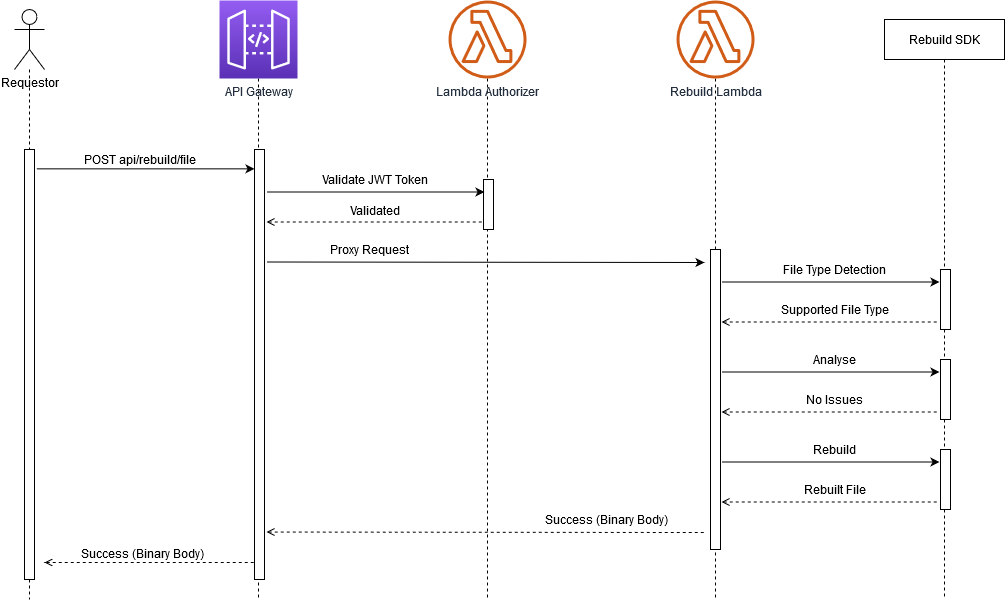

The diagram above was exported from draw.io. Its source (the exported page's mxGraphModel, read from the mxfile embedded in the PNG):
<mxGraphModel dx="1718" dy="936" grid="1" gridSize="10" guides="1" tooltips="1" connect="1" arrows="1" fold="1" page="1" pageScale="1" pageWidth="850" pageHeight="1100" math="0" shadow="0">
  <root>
    <mxCell id="0" />
    <mxCell id="1" parent="0" />
    <mxCell id="y-FXbABdXJtd_WAYa2h7-33" style="edgeStyle=orthogonalEdgeStyle;rounded=0;orthogonalLoop=1;jettySize=auto;html=1;dashed=1;endArrow=none;endFill=0;" edge="1" parent="1" source="y-FXbABdXJtd_WAYa2h7-27">
      <mxGeometry relative="1" as="geometry">
        <mxPoint x="75" y="650" as="targetPoint" />
      </mxGeometry>
    </mxCell>
    <mxCell id="y-FXbABdXJtd_WAYa2h7-27" value="Requestor" style="shape=umlActor;verticalLabelPosition=bottom;verticalAlign=top;html=1;outlineConnect=0;align=center;" vertex="1" parent="1">
      <mxGeometry x="60" y="60" width="30" height="60" as="geometry" />
    </mxCell>
    <mxCell id="y-FXbABdXJtd_WAYa2h7-34" style="edgeStyle=orthogonalEdgeStyle;rounded=0;orthogonalLoop=1;jettySize=auto;html=1;dashed=1;endArrow=none;endFill=0;" edge="1" parent="1" source="y-FXbABdXJtd_WAYa2h7-28">
      <mxGeometry relative="1" as="geometry">
        <mxPoint x="304" y="650" as="targetPoint" />
      </mxGeometry>
    </mxCell>
    <mxCell id="y-FXbABdXJtd_WAYa2h7-28" value="API Gateway" style="outlineConnect=0;fontColor=#232F3E;gradientColor=#945DF2;gradientDirection=north;fillColor=#5A30B5;strokeColor=#ffffff;dashed=0;verticalLabelPosition=bottom;verticalAlign=top;align=center;html=1;fontSize=12;fontStyle=0;aspect=fixed;shape=mxgraph.aws4.resourceIcon;resIcon=mxgraph.aws4.api_gateway;" vertex="1" parent="1">
      <mxGeometry x="265" y="51" width="78" height="78" as="geometry" />
    </mxCell>
    <mxCell id="y-FXbABdXJtd_WAYa2h7-35" style="edgeStyle=orthogonalEdgeStyle;rounded=0;orthogonalLoop=1;jettySize=auto;html=1;dashed=1;endArrow=none;endFill=0;" edge="1" parent="1" source="y-FXbABdXJtd_WAYa2h7-29">
      <mxGeometry relative="1" as="geometry">
        <mxPoint x="533" y="650" as="targetPoint" />
      </mxGeometry>
    </mxCell>
    <mxCell id="y-FXbABdXJtd_WAYa2h7-29" value="Lambda Authorizer" style="outlineConnect=0;fontColor=#232F3E;gradientColor=none;fillColor=#D05C17;strokeColor=none;dashed=0;verticalLabelPosition=bottom;verticalAlign=top;align=center;html=1;fontSize=12;fontStyle=0;aspect=fixed;pointerEvents=1;shape=mxgraph.aws4.lambda_function;" vertex="1" parent="1">
      <mxGeometry x="494" y="51" width="78" height="78" as="geometry" />
    </mxCell>
    <mxCell id="y-FXbABdXJtd_WAYa2h7-36" style="edgeStyle=orthogonalEdgeStyle;rounded=0;orthogonalLoop=1;jettySize=auto;html=1;dashed=1;endArrow=none;endFill=0;" edge="1" parent="1" source="y-FXbABdXJtd_WAYa2h7-30">
      <mxGeometry relative="1" as="geometry">
        <mxPoint x="761" y="650" as="targetPoint" />
      </mxGeometry>
    </mxCell>
    <mxCell id="y-FXbABdXJtd_WAYa2h7-30" value="Rebuild Lambda" style="outlineConnect=0;fontColor=#232F3E;gradientColor=none;fillColor=#D05C17;strokeColor=none;dashed=0;verticalLabelPosition=bottom;verticalAlign=top;align=center;html=1;fontSize=12;fontStyle=0;aspect=fixed;pointerEvents=1;shape=mxgraph.aws4.lambda_function;" vertex="1" parent="1">
      <mxGeometry x="722" y="51" width="78" height="78" as="geometry" />
    </mxCell>
    <mxCell id="y-FXbABdXJtd_WAYa2h7-37" style="edgeStyle=orthogonalEdgeStyle;rounded=0;orthogonalLoop=1;jettySize=auto;html=1;dashed=1;endArrow=none;endFill=0;" edge="1" parent="1" source="y-FXbABdXJtd_WAYa2h7-32">
      <mxGeometry relative="1" as="geometry">
        <mxPoint x="990" y="650" as="targetPoint" />
      </mxGeometry>
    </mxCell>
    <mxCell id="y-FXbABdXJtd_WAYa2h7-32" value="Rebuild SDK" style="rounded=0;whiteSpace=wrap;html=1;strokeColor=#000000;align=center;" vertex="1" parent="1">
      <mxGeometry x="930" y="70" width="120" height="40" as="geometry" />
    </mxCell>
    <mxCell id="y-FXbABdXJtd_WAYa2h7-38" value="" style="rounded=0;whiteSpace=wrap;html=1;strokeColor=#000000;align=center;" vertex="1" parent="1">
      <mxGeometry x="70" y="200" width="10" height="430" as="geometry" />
    </mxCell>
    <mxCell id="y-FXbABdXJtd_WAYa2h7-40" value="" style="rounded=0;whiteSpace=wrap;html=1;strokeColor=#000000;align=center;" vertex="1" parent="1">
      <mxGeometry x="300" y="200" width="10" height="430" as="geometry" />
    </mxCell>
    <mxCell id="y-FXbABdXJtd_WAYa2h7-41" value="" style="endArrow=classic;html=1;exitX=1.2;exitY=0.045;exitDx=0;exitDy=0;exitPerimeter=0;entryX=0;entryY=0.045;entryDx=0;entryDy=0;entryPerimeter=0;" edge="1" parent="1" source="y-FXbABdXJtd_WAYa2h7-38" target="y-FXbABdXJtd_WAYa2h7-40">
      <mxGeometry width="50" height="50" relative="1" as="geometry">
        <mxPoint x="310" y="480" as="sourcePoint" />
        <mxPoint x="360" y="430" as="targetPoint" />
      </mxGeometry>
    </mxCell>
    <mxCell id="y-FXbABdXJtd_WAYa2h7-42" value="POST api/rebuild/file" style="text;html=1;align=center;verticalAlign=middle;resizable=0;points=[];autosize=1;" vertex="1" parent="1">
      <mxGeometry x="120" y="200" width="130" height="20" as="geometry" />
    </mxCell>
    <mxCell id="y-FXbABdXJtd_WAYa2h7-43" value="" style="rounded=0;whiteSpace=wrap;html=1;strokeColor=#000000;align=center;" vertex="1" parent="1">
      <mxGeometry x="529" y="230" width="10" height="50" as="geometry" />
    </mxCell>
    <mxCell id="y-FXbABdXJtd_WAYa2h7-44" value="" style="rounded=0;whiteSpace=wrap;html=1;strokeColor=#000000;align=center;" vertex="1" parent="1">
      <mxGeometry x="756" y="300" width="10" height="300" as="geometry" />
    </mxCell>
    <mxCell id="y-FXbABdXJtd_WAYa2h7-45" value="" style="rounded=0;whiteSpace=wrap;html=1;strokeColor=#000000;align=center;" vertex="1" parent="1">
      <mxGeometry x="986" y="320" width="10" height="60" as="geometry" />
    </mxCell>
    <mxCell id="y-FXbABdXJtd_WAYa2h7-46" value="" style="endArrow=classic;html=1;exitX=1.2;exitY=0.045;exitDx=0;exitDy=0;exitPerimeter=0;entryX=0;entryY=0.045;entryDx=0;entryDy=0;entryPerimeter=0;" edge="1" parent="1">
      <mxGeometry width="50" height="50" relative="1" as="geometry">
        <mxPoint x="312" y="242.5" as="sourcePoint" />
        <mxPoint x="530" y="242.5" as="targetPoint" />
      </mxGeometry>
    </mxCell>
    <mxCell id="y-FXbABdXJtd_WAYa2h7-47" value="Validate JWT Token" style="text;html=1;align=center;verticalAlign=middle;resizable=0;points=[];autosize=1;" vertex="1" parent="1">
      <mxGeometry x="360" y="220" width="120" height="20" as="geometry" />
    </mxCell>
    <mxCell id="y-FXbABdXJtd_WAYa2h7-48" value="" style="endArrow=classic;html=1;exitX=1.2;exitY=0.045;exitDx=0;exitDy=0;exitPerimeter=0;" edge="1" parent="1">
      <mxGeometry width="50" height="50" relative="1" as="geometry">
        <mxPoint x="312" y="312.5" as="sourcePoint" />
        <mxPoint x="750" y="313" as="targetPoint" />
      </mxGeometry>
    </mxCell>
    <mxCell id="y-FXbABdXJtd_WAYa2h7-49" value="Proxy Request" style="text;html=1;align=center;verticalAlign=middle;resizable=0;points=[];autosize=1;" vertex="1" parent="1">
      <mxGeometry x="370" y="290" width="90" height="20" as="geometry" />
    </mxCell>
    <mxCell id="y-FXbABdXJtd_WAYa2h7-50" value="" style="endArrow=classic;html=1;exitX=1.2;exitY=0.045;exitDx=0;exitDy=0;exitPerimeter=0;entryX=0;entryY=0.045;entryDx=0;entryDy=0;entryPerimeter=0;" edge="1" parent="1">
      <mxGeometry width="50" height="50" relative="1" as="geometry">
        <mxPoint x="767" y="332.5" as="sourcePoint" />
        <mxPoint x="985" y="332.5" as="targetPoint" />
      </mxGeometry>
    </mxCell>
    <mxCell id="y-FXbABdXJtd_WAYa2h7-51" value="File Type Detection" style="text;html=1;align=center;verticalAlign=middle;resizable=0;points=[];autosize=1;" vertex="1" parent="1">
      <mxGeometry x="820" y="310" width="120" height="20" as="geometry" />
    </mxCell>
    <mxCell id="y-FXbABdXJtd_WAYa2h7-52" value="" style="endArrow=none;html=1;exitX=1.2;exitY=0.045;exitDx=0;exitDy=0;exitPerimeter=0;entryX=0;entryY=0.045;entryDx=0;entryDy=0;entryPerimeter=0;startArrow=open;startFill=0;endFill=0;dashed=1;" edge="1" parent="1">
      <mxGeometry width="50" height="50" relative="1" as="geometry">
        <mxPoint x="767" y="372.5" as="sourcePoint" />
        <mxPoint x="985" y="372.5" as="targetPoint" />
      </mxGeometry>
    </mxCell>
    <mxCell id="y-FXbABdXJtd_WAYa2h7-53" value="Supported File Type" style="text;html=1;align=center;verticalAlign=middle;resizable=0;points=[];autosize=1;" vertex="1" parent="1">
      <mxGeometry x="820" y="350" width="120" height="20" as="geometry" />
    </mxCell>
    <mxCell id="y-FXbABdXJtd_WAYa2h7-54" value="" style="rounded=0;whiteSpace=wrap;html=1;strokeColor=#000000;align=center;" vertex="1" parent="1">
      <mxGeometry x="986" y="410" width="10" height="60" as="geometry" />
    </mxCell>
    <mxCell id="y-FXbABdXJtd_WAYa2h7-55" value="" style="endArrow=classic;html=1;exitX=1.2;exitY=0.045;exitDx=0;exitDy=0;exitPerimeter=0;entryX=0;entryY=0.045;entryDx=0;entryDy=0;entryPerimeter=0;" edge="1" parent="1">
      <mxGeometry width="50" height="50" relative="1" as="geometry">
        <mxPoint x="767" y="422.5" as="sourcePoint" />
        <mxPoint x="985" y="422.5" as="targetPoint" />
      </mxGeometry>
    </mxCell>
    <mxCell id="y-FXbABdXJtd_WAYa2h7-56" value="Analyse" style="text;html=1;align=center;verticalAlign=middle;resizable=0;points=[];autosize=1;" vertex="1" parent="1">
      <mxGeometry x="850" y="400" width="60" height="20" as="geometry" />
    </mxCell>
    <mxCell id="y-FXbABdXJtd_WAYa2h7-57" value="" style="endArrow=none;html=1;exitX=1.2;exitY=0.045;exitDx=0;exitDy=0;exitPerimeter=0;entryX=0;entryY=0.045;entryDx=0;entryDy=0;entryPerimeter=0;startArrow=open;startFill=0;endFill=0;dashed=1;" edge="1" parent="1">
      <mxGeometry width="50" height="50" relative="1" as="geometry">
        <mxPoint x="767" y="462.5" as="sourcePoint" />
        <mxPoint x="985" y="462.5" as="targetPoint" />
      </mxGeometry>
    </mxCell>
    <mxCell id="y-FXbABdXJtd_WAYa2h7-58" value="No Issues" style="text;html=1;align=center;verticalAlign=middle;resizable=0;points=[];autosize=1;" vertex="1" parent="1">
      <mxGeometry x="845" y="440" width="70" height="20" as="geometry" />
    </mxCell>
    <mxCell id="y-FXbABdXJtd_WAYa2h7-59" value="" style="rounded=0;whiteSpace=wrap;html=1;strokeColor=#000000;align=center;" vertex="1" parent="1">
      <mxGeometry x="986" y="500" width="10" height="60" as="geometry" />
    </mxCell>
    <mxCell id="y-FXbABdXJtd_WAYa2h7-60" value="" style="endArrow=classic;html=1;exitX=1.2;exitY=0.045;exitDx=0;exitDy=0;exitPerimeter=0;entryX=0;entryY=0.045;entryDx=0;entryDy=0;entryPerimeter=0;" edge="1" parent="1">
      <mxGeometry width="50" height="50" relative="1" as="geometry">
        <mxPoint x="767" y="512.5" as="sourcePoint" />
        <mxPoint x="985" y="512.5" as="targetPoint" />
      </mxGeometry>
    </mxCell>
    <mxCell id="y-FXbABdXJtd_WAYa2h7-61" value="Rebuild" style="text;html=1;align=center;verticalAlign=middle;resizable=0;points=[];autosize=1;" vertex="1" parent="1">
      <mxGeometry x="850" y="490" width="60" height="20" as="geometry" />
    </mxCell>
    <mxCell id="y-FXbABdXJtd_WAYa2h7-62" value="" style="endArrow=none;html=1;exitX=1.2;exitY=0.045;exitDx=0;exitDy=0;exitPerimeter=0;entryX=0;entryY=0.045;entryDx=0;entryDy=0;entryPerimeter=0;startArrow=open;startFill=0;endFill=0;dashed=1;" edge="1" parent="1">
      <mxGeometry width="50" height="50" relative="1" as="geometry">
        <mxPoint x="767" y="552.5" as="sourcePoint" />
        <mxPoint x="985" y="552.5" as="targetPoint" />
      </mxGeometry>
    </mxCell>
    <mxCell id="y-FXbABdXJtd_WAYa2h7-63" value="Rebuilt File" style="text;html=1;align=center;verticalAlign=middle;resizable=0;points=[];autosize=1;" vertex="1" parent="1">
      <mxGeometry x="840" y="530" width="80" height="20" as="geometry" />
    </mxCell>
    <mxCell id="y-FXbABdXJtd_WAYa2h7-81" value="" style="endArrow=none;html=1;exitX=1.2;exitY=0.045;exitDx=0;exitDy=0;exitPerimeter=0;dashed=1;startArrow=open;startFill=0;endFill=0;" edge="1" parent="1">
      <mxGeometry width="50" height="50" relative="1" as="geometry">
        <mxPoint x="312" y="582.5" as="sourcePoint" />
        <mxPoint x="750" y="583" as="targetPoint" />
      </mxGeometry>
    </mxCell>
    <mxCell id="y-FXbABdXJtd_WAYa2h7-82" value="Success (Binary Body)" style="text;html=1;align=center;verticalAlign=middle;resizable=0;points=[];autosize=1;" vertex="1" parent="1">
      <mxGeometry x="582" y="560" width="140" height="20" as="geometry" />
    </mxCell>
    <mxCell id="y-FXbABdXJtd_WAYa2h7-83" value="" style="endArrow=none;html=1;dashed=1;startArrow=open;startFill=0;endFill=0;" edge="1" parent="1">
      <mxGeometry width="50" height="50" relative="1" as="geometry">
        <mxPoint x="90" y="613" as="sourcePoint" />
        <mxPoint x="300" y="613" as="targetPoint" />
      </mxGeometry>
    </mxCell>
    <mxCell id="y-FXbABdXJtd_WAYa2h7-84" value="Success (Binary Body)" style="text;html=1;align=center;verticalAlign=middle;resizable=0;points=[];autosize=1;" vertex="1" parent="1">
      <mxGeometry x="118" y="594" width="140" height="20" as="geometry" />
    </mxCell>
    <mxCell id="y-FXbABdXJtd_WAYa2h7-85" value="" style="endArrow=none;html=1;exitX=1.2;exitY=0.045;exitDx=0;exitDy=0;exitPerimeter=0;entryX=0;entryY=0.045;entryDx=0;entryDy=0;entryPerimeter=0;startArrow=open;startFill=0;endFill=0;dashed=1;" edge="1" parent="1">
      <mxGeometry width="50" height="50" relative="1" as="geometry">
        <mxPoint x="312" y="272.5" as="sourcePoint" />
        <mxPoint x="530" y="272.5" as="targetPoint" />
      </mxGeometry>
    </mxCell>
    <mxCell id="y-FXbABdXJtd_WAYa2h7-86" value="Validated" style="text;html=1;align=center;verticalAlign=middle;resizable=0;points=[];autosize=1;" vertex="1" parent="1">
      <mxGeometry x="385" y="251" width="70" height="20" as="geometry" />
    </mxCell>
  </root>
</mxGraphModel>